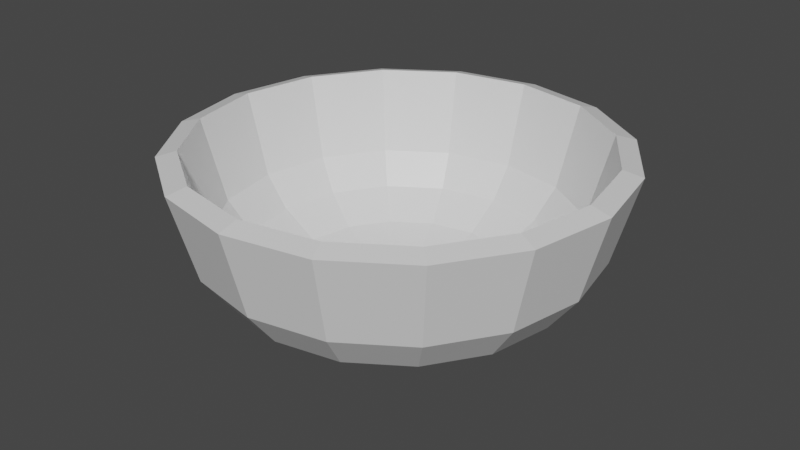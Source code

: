 # Source: UnityFBX.blend  (saved by Blender 3.2.14; exported with 4.5.12 LTS)
import bpy
from mathutils import Matrix  # noqa: F401  (used for matrix-valued properties, if any)

bpy.ops.wm.read_factory_settings(use_empty=True)
scene = bpy.context.scene
scene.name = 'Scene'

# ---- collections
col_collection = bpy.data.collections.new('Collection'); scene.collection.children.link(col_collection)
col_1 = bpy.data.collections.new('1'); scene.collection.children.link(col_1)

# ---- materials (node trees are filled in below, after node groups)
mat_material = bpy.data.materials.new('Material')
mat_material.alpha_threshold = 0.0
mat_material.use_transparent_shadow = False
mat_material.line_color = (0.0, 0.0, 0.0, 1.0)

# ---- material node trees
mat_material.use_nodes = True; mat_material.node_tree.nodes.clear()
_N = mat_material.node_tree.nodes; _L = mat_material.node_tree.links
n0 = _N.new('ShaderNodeOutputMaterial'); n0.name = 'Material Output'; n0.location = (300, 300)
n1 = _N.new('ShaderNodeBsdfPrincipled'); n1.name = 'Principled BSDF'; n1.location = (10, 300)
n1.distribution = 'GGX'
n1.subsurface_method = 'RANDOM_WALK_SKIN'
n1.inputs[2].default_value = 0.4
n1.inputs[3].default_value = 1.45
n1.inputs[27].default_value = (0.0, 0.0, 0.0, 1.0)
n1.inputs[28].default_value = 1.0
_L.new(n1.outputs[0], n0.inputs[0])
n0.is_active_output = True

# ---- world
world_world = bpy.data.worlds.new('World'); scene.world = world_world
world_world.use_nodes = True; world_world.node_tree.nodes.clear()
_N = world_world.node_tree.nodes; _L = world_world.node_tree.links
n0 = _N.new('ShaderNodeOutputWorld'); n0.name = 'World Output'; n0.location = (300, 300)
n1 = _N.new('ShaderNodeBackground'); n1.name = 'Background'; n1.location = (10, 300)
n1.inputs[0].default_value = (0.05088, 0.05088, 0.05088, 1.0)
_L.new(n1.outputs[0], n0.inputs[0])
n0.is_active_output = True
world_world.color = (0.05088, 0.05088, 0.05088)
world_world.use_sun_shadow = False
world_world.sun_shadow_jitter_overblur = 0.0

# ---- meshes
me_cube = bpy.data.meshes.new('Cube')
me_cube.from_pydata([(-0.08306, 0.2005, 0.1608), (-0.1535, 0.1535, 0.1608), (-0.2005, 0.08306, 0.1608), (-0.217, -3.57e-10, 0.1608), (-0.2005, -0.08306, 0.1608), (-0.1535, -0.1535, 0.1608), (-0.08306, -0.2005, 0.1608), (-5.573e-09, -0.217, 0.1608), (0.08306, -0.2005, 0.1608), (0.1535, -0.1535, 0.1608), (0.2005, -0.08306, 0.1608), (0.217, -1.243e-08, 0.1608), (0.2005, 0.08306, 0.1608), (0.1535, 0.1535, 0.1608), (0.08306, 0.2005, 0.1608), (1.34e-08, 0.217, 0.1608), (1.676e-08, 0.07608, 0.0005123), (1.583e-08, 0.1937, 0.07491), (1.711e-08, 0.1223, 0.01048), (1.676e-08, 0.1654, 0.03771), (0.02912, 0.07029, 0.0005123), (0.07414, 0.179, 0.07491), (0.04681, 0.113, 0.01048), (0.06329, 0.1528, 0.03771), (0.0538, 0.0538, 0.0005123), (0.137, 0.137, 0.07491), (0.0865, 0.0865, 0.01048), (0.1169, 0.1169, 0.03771), (0.07029, 0.02912, 0.0005123), (0.179, 0.07414, 0.07491), (0.113, 0.04681, 0.01048), (0.1528, 0.06329, 0.03771), (0.07608, -3.725e-09, 0.0005123), (0.1937, -1.045e-08, 0.07491), (0.1223, -6.286e-09, 0.01048), (0.1654, -8.673e-09, 0.03771), (0.07029, -0.02912, 0.0005123), (0.179, -0.07414, 0.07491), (0.113, -0.04681, 0.01048), (0.1528, -0.06329, 0.03771), (0.0538, -0.0538, 0.0005123), (0.137, -0.137, 0.07491), (0.0865, -0.0865, 0.01048), (0.1169, -0.1169, 0.03771), (0.02912, -0.07029, 0.0005123), (0.07414, -0.179, 0.07491), (0.04681, -0.113, 0.01048), (0.06329, -0.1528, 0.03771), (-7.451e-09, -0.07608, 0.0005123), (-1.103e-09, -0.1937, 0.07491), (-2.387e-09, -0.1223, 0.01048), (0.0, -0.1654, 0.03771), (-0.02912, -0.07029, 0.0005123), (-0.07413, -0.179, 0.07491), (-0.04681, -0.113, 0.01048), (-0.06329, -0.1528, 0.03771), (-0.0538, -0.0538, 0.0005123), (-0.137, -0.137, 0.07491), (-0.0865, -0.0865, 0.01048), (-0.1169, -0.1169, 0.03771), (-0.07029, -0.02912, 0.0005123), (-0.179, -0.07414, 0.07491), (-0.113, -0.04681, 0.01048), (-0.1528, -0.06329, 0.03771), (-0.07608, 1.863e-09, 0.0005123), (-0.1937, 3.319e-10, 0.07491), (-0.1223, 1.281e-09, 0.01048), (-0.1654, 6.985e-10, 0.03771), (-0.07029, 0.02912, 0.0005123), (-0.179, 0.07414, 0.07491), (-0.113, 0.04681, 0.01048), (-0.1528, 0.06329, 0.03771), (-0.0538, 0.0538, 0.0005123), (-0.137, 0.137, 0.07491), (-0.0865, 0.0865, 0.01048), (-0.1169, 0.1169, 0.03771), (-0.02912, 0.07029, 0.0005123), (-0.07413, 0.179, 0.07491), (-0.04681, 0.113, 0.01048), (-0.06329, 0.1528, 0.03771), (-0.07554, 0.1824, 0.1661), (-0.1396, 0.1396, 0.1661), (-0.1824, 0.07554, 0.1661), (-0.1974, -3.57e-10, 0.1661), (-0.1824, -0.07554, 0.1661), (-0.1396, -0.1396, 0.1661), (-0.07554, -0.1824, 0.1661), (-4.353e-09, -0.1974, 0.1661), (0.07554, -0.1824, 0.1661), (0.1396, -0.1396, 0.1661), (0.1824, -0.07554, 0.1661), (0.1974, -1.182e-08, 0.1661), (0.1824, 0.07554, 0.1661), (0.1396, 0.1396, 0.1661), (0.07554, 0.1824, 0.1661), (1.34e-08, 0.1974, 0.1661), (1.667e-08, 0.07369, 0.02048), (1.604e-08, 0.1751, 0.08387), (1.741e-08, 0.1142, 0.02919), (1.727e-08, 0.1513, 0.05261), (0.0282, 0.06808, 0.02048), (0.067, 0.1617, 0.08387), (0.04372, 0.1055, 0.02919), (0.0579, 0.1398, 0.05261), (0.05211, 0.05211, 0.02048), (0.1238, 0.1238, 0.08387), (0.08078, 0.08078, 0.02919), (0.107, 0.107, 0.05261), (0.06808, 0.0282, 0.02048), (0.1617, 0.067, 0.08387), (0.1055, 0.04372, 0.02919), (0.1398, 0.0579, 0.05261), (0.07369, -3.461e-09, 0.02048), (0.1751, -1.112e-08, 0.08387), (0.1142, -6.684e-09, 0.02919), (0.1513, -1.05e-08, 0.05261), (0.06808, -0.0282, 0.02048), (0.1617, -0.067, 0.08387), (0.1055, -0.04372, 0.02919), (0.1398, -0.0579, 0.05261), (0.05211, -0.05211, 0.02048), (0.1238, -0.1238, 0.08387), (0.08078, -0.08078, 0.02919), (0.107, -0.107, 0.05261), (0.0282, -0.06808, 0.02048), (0.067, -0.1617, 0.08387), (0.04372, -0.1055, 0.02919), (0.0579, -0.1398, 0.05261), (-6.97e-09, -0.07369, 0.02048), (-1.302e-11, -0.1751, 0.08387), (-6.973e-10, -0.1142, 0.02919), (1.519e-09, -0.1513, 0.05261), (-0.0282, -0.06808, 0.02048), (-0.067, -0.1617, 0.08387), (-0.04372, -0.1055, 0.02919), (-0.0579, -0.1398, 0.05261), (-0.05211, -0.05211, 0.02048), (-0.1238, -0.1238, 0.08387), (-0.08078, -0.08078, 0.02919), (-0.107, -0.107, 0.05261), (-0.06808, -0.0282, 0.02048), (-0.1617, -0.067, 0.08387), (-0.1055, -0.04372, 0.02919), (-0.1398, -0.0579, 0.05261), (-0.07369, 1.767e-09, 0.02048), (-0.1751, -9.652e-10, 0.08387), (-0.1142, 2.869e-10, 0.02919), (-0.1513, -1.529e-09, 0.05261), (-0.06808, 0.0282, 0.02048), (-0.1617, 0.067, 0.08387), (-0.1055, 0.04372, 0.02919), (-0.1398, 0.0579, 0.05261), (-0.05211, 0.05211, 0.02048), (-0.1238, 0.1238, 0.08387), (-0.08078, 0.08078, 0.02919), (-0.107, 0.107, 0.05261), (-0.0282, 0.06808, 0.02048), (-0.067, 0.1617, 0.08387), (-0.04372, 0.1055, 0.02919), (-0.0579, 0.1398, 0.05261)], [], [(20, 24, 28, 32, 36, 40, 44, 48, 52, 56, 60, 64, 68, 72, 76, 16), (49, 45, 8, 7), (77, 73, 1, 0), (45, 41, 9, 8), (73, 69, 2, 1), (41, 37, 10, 9), (69, 65, 3, 2), (37, 33, 11, 10), (65, 61, 4, 3), (33, 29, 12, 11), (61, 57, 5, 4), (29, 25, 13, 12), (57, 53, 6, 5), (21, 17, 15, 14), (25, 21, 14, 13), (53, 49, 7, 6), (20, 16, 18, 22), (22, 18, 19, 23), (23, 19, 17, 21), (24, 20, 22, 26), (26, 22, 23, 27), (27, 23, 21, 25), (28, 24, 26, 30), (30, 26, 27, 31), (31, 27, 25, 29), (32, 28, 30, 34), (34, 30, 31, 35), (35, 31, 29, 33), (36, 32, 34, 38), (38, 34, 35, 39), (39, 35, 33, 37), (40, 36, 38, 42), (42, 38, 39, 43), (43, 39, 37, 41), (44, 40, 42, 46), (46, 42, 43, 47), (47, 43, 41, 45), (48, 44, 46, 50), (50, 46, 47, 51), (51, 47, 45, 49), (52, 48, 50, 54), (54, 50, 51, 55), (55, 51, 49, 53), (56, 52, 54, 58), (58, 54, 55, 59), (59, 55, 53, 57), (60, 56, 58, 62), (62, 58, 59, 63), (63, 59, 57, 61), (64, 60, 62, 66), (66, 62, 63, 67), (67, 63, 61, 65), (68, 64, 66, 70), (70, 66, 67, 71), (71, 67, 65, 69), (72, 68, 70, 74), (74, 70, 71, 75), (75, 71, 69, 73), (76, 72, 74, 78), (78, 74, 75, 79), (79, 75, 73, 77), (16, 76, 78, 18), (18, 78, 79, 19), (19, 79, 77, 17), (17, 77, 0, 15), (100, 96, 156, 152, 148, 144, 140, 136, 132, 128, 124, 120, 116, 112, 108, 104), (129, 87, 88, 125), (157, 80, 81, 153), (125, 88, 89, 121), (153, 81, 82, 149), (121, 89, 90, 117), (149, 82, 83, 145), (117, 90, 91, 113), (145, 83, 84, 141), (113, 91, 92, 109), (141, 84, 85, 137), (109, 92, 93, 105), (137, 85, 86, 133), (101, 94, 95, 97), (105, 93, 94, 101), (133, 86, 87, 129), (100, 102, 98, 96), (102, 103, 99, 98), (103, 101, 97, 99), (104, 106, 102, 100), (106, 107, 103, 102), (107, 105, 101, 103), (108, 110, 106, 104), (110, 111, 107, 106), (111, 109, 105, 107), (112, 114, 110, 108), (114, 115, 111, 110), (115, 113, 109, 111), (116, 118, 114, 112), (118, 119, 115, 114), (119, 117, 113, 115), (120, 122, 118, 116), (122, 123, 119, 118), (123, 121, 117, 119), (124, 126, 122, 120), (126, 127, 123, 122), (127, 125, 121, 123), (128, 130, 126, 124), (130, 131, 127, 126), (131, 129, 125, 127), (132, 134, 130, 128), (134, 135, 131, 130), (135, 133, 129, 131), (136, 138, 134, 132), (138, 139, 135, 134), (139, 137, 133, 135), (140, 142, 138, 136), (142, 143, 139, 138), (143, 141, 137, 139), (144, 146, 142, 140), (146, 147, 143, 142), (147, 145, 141, 143), (148, 150, 146, 144), (150, 151, 147, 146), (151, 149, 145, 147), (152, 154, 150, 148), (154, 155, 151, 150), (155, 153, 149, 151), (156, 158, 154, 152), (158, 159, 155, 154), (159, 157, 153, 155), (96, 98, 158, 156), (98, 99, 159, 158), (99, 97, 157, 159), (97, 95, 80, 157), (15, 0, 80, 95), (0, 1, 81, 80), (1, 2, 82, 81), (2, 3, 83, 82), (3, 4, 84, 83), (4, 5, 85, 84), (5, 6, 86, 85), (6, 7, 87, 86), (7, 8, 88, 87), (8, 9, 89, 88), (9, 10, 90, 89), (10, 11, 91, 90), (11, 12, 92, 91), (12, 13, 93, 92), (13, 14, 94, 93), (14, 15, 95, 94)])
_uv = me_cube.uv_layers.new(name='UVMap')
_uv.uv.foreach_set('vector', [0.2939, 0.3559, 0.331, 0.331, 0.3559, 0.2939, 0.3646, 0.25, 0.3559, 0.2061, 0.331, 0.169, 0.2939, 0.1441, 0.25, 0.1354, 0.2061, 0.1441, 0.169, 0.169, 0.1441, 0.2061, 0.1354, 0.25, 0.1441, 0.2939, 0.169, 0.331, 0.2061, 0.3559, 0.25, 0.3646, 0.25, 0.01, 0.3418, 0.02827, 0.3418, 0.02827, 0.25, 0.01, 0.1582, 0.4717, 0.08029, 0.4197, 0.08029, 0.4197, 0.1582, 0.4717, 0.3418, 0.02827, 0.4197, 0.08029, 0.4197, 0.08029, 0.3418, 0.02827, 0.08029, 0.4197, 0.02827, 0.3418, 0.02827, 0.3418, 0.08029, 0.4197, 0.4197, 0.08029, 0.4717, 0.1582, 0.4717, 0.1582, 0.4197, 0.08029, 0.02827, 0.3418, 0.01, 0.25, 0.01, 0.25, 0.02827, 0.3418, 0.4717, 0.1582, 0.49, 0.25, 0.49, 0.25, 0.4717, 0.1582, 0.01, 0.25, 0.02827, 0.1582, 0.02827, 0.1582, 0.01, 0.25, 0.49, 0.25, 0.4717, 0.3418, 0.4717, 0.3418, 0.49, 0.25, 0.02827, 0.1582, 0.08029, 0.08029, 0.08029, 0.08029, 0.02827, 0.1582, 0.4717, 0.3418, 0.4197, 0.4197, 0.4197, 0.4197, 0.4717, 0.3418, 0.08029, 0.08029, 0.1582, 0.02827, 0.1582, 0.02827, 0.08029, 0.08029, 0.3418, 0.4717, 0.25, 0.49, 0.25, 0.49, 0.3418, 0.4717, 0.4197, 0.4197, 0.3418, 0.4717, 0.3418, 0.4717, 0.4197, 0.4197, 0.1582, 0.02827, 0.25, 0.01, 0.25, 0.01, 0.1582, 0.02827, 0.2939, 0.3559, 0.25, 0.3646, 0.25, 0.4342, 0.3205, 0.4202, 0.3205, 0.4202, 0.25, 0.4342, 0.25, 0.4895, 0.3417, 0.4713, 0.3417, 0.4713, 0.25, 0.4895, 0.25, 0.49, 0.3418, 0.4717, 0.331, 0.331, 0.2939, 0.3559, 0.3205, 0.4202, 0.3803, 0.3803, 0.3803, 0.3803, 0.3205, 0.4202, 0.3417, 0.4713, 0.4194, 0.4194, 0.4194, 0.4194, 0.3417, 0.4713, 0.3418, 0.4717, 0.4197, 0.4197, 0.3559, 0.2939, 0.331, 0.331, 0.3803, 0.3803, 0.4202, 0.3205, 0.4202, 0.3205, 0.3803, 0.3803, 0.4194, 0.4194, 0.4713, 0.3417, 0.4713, 0.3417, 0.4194, 0.4194, 0.4197, 0.4197, 0.4717, 0.3418, 0.3646, 0.25, 0.3559, 0.2939, 0.4202, 0.3205, 0.4342, 0.25, 0.4342, 0.25, 0.4202, 0.3205, 0.4713, 0.3417, 0.4895, 0.25, 0.4895, 0.25, 0.4713, 0.3417, 0.4717, 0.3418, 0.49, 0.25, 0.3559, 0.2061, 0.3646, 0.25, 0.4342, 0.25, 0.4202, 0.1795, 0.4202, 0.1795, 0.4342, 0.25, 0.4895, 0.25, 0.4713, 0.1583, 0.4713, 0.1583, 0.4895, 0.25, 0.49, 0.25, 0.4717, 0.1582, 0.331, 0.169, 0.3559, 0.2061, 0.4202, 0.1795, 0.3803, 0.1197, 0.3803, 0.1197, 0.4202, 0.1795, 0.4713, 0.1583, 0.4194, 0.08063, 0.4194, 0.08063, 0.4713, 0.1583, 0.4717, 0.1582, 0.4197, 0.08029, 0.2939, 0.1441, 0.331, 0.169, 0.3803, 0.1197, 0.3205, 0.0798, 0.3205, 0.0798, 0.3803, 0.1197, 0.4194, 0.08063, 0.3417, 0.0287, 0.3417, 0.0287, 0.4194, 0.08063, 0.4197, 0.08029, 0.3418, 0.02827, 0.25, 0.1354, 0.2939, 0.1441, 0.3205, 0.0798, 0.25, 0.06577, 0.25, 0.06577, 0.3205, 0.0798, 0.3417, 0.0287, 0.25, 0.01047, 0.25, 0.01047, 0.3417, 0.0287, 0.3418, 0.02827, 0.25, 0.01, 0.2061, 0.1441, 0.25, 0.1354, 0.25, 0.06577, 0.1795, 0.0798, 0.1795, 0.0798, 0.25, 0.06577, 0.25, 0.01047, 0.1583, 0.0287, 0.1583, 0.0287, 0.25, 0.01047, 0.25, 0.01, 0.1582, 0.02827, 0.169, 0.169, 0.2061, 0.1441, 0.1795, 0.0798, 0.1197, 0.1197, 0.1197, 0.1197, 0.1795, 0.0798, 0.1583, 0.0287, 0.08063, 0.08063, 0.08063, 0.08063, 0.1583, 0.0287, 0.1582, 0.02827, 0.08029, 0.08029, 0.1441, 0.2061, 0.169, 0.169, 0.1197, 0.1197, 0.0798, 0.1795, 0.0798, 0.1795, 0.1197, 0.1197, 0.08063, 0.08063, 0.0287, 0.1583, 0.0287, 0.1583, 0.08063, 0.08063, 0.08029, 0.08029, 0.02827, 0.1582, 0.1354, 0.25, 0.1441, 0.2061, 0.0798, 0.1795, 0.06577, 0.25, 0.06577, 0.25, 0.0798, 0.1795, 0.0287, 0.1583, 0.01047, 0.25, 0.01047, 0.25, 0.0287, 0.1583, 0.02827, 0.1582, 0.01, 0.25, 0.1441, 0.2939, 0.1354, 0.25, 0.06577, 0.25, 0.0798, 0.3205, 0.0798, 0.3205, 0.06577, 0.25, 0.01047, 0.25, 0.0287, 0.3417, 0.0287, 0.3417, 0.01047, 0.25, 0.01, 0.25, 0.02827, 0.3418, 0.169, 0.331, 0.1441, 0.2939, 0.0798, 0.3205, 0.1197, 0.3803, 0.1197, 0.3803, 0.0798, 0.3205, 0.0287, 0.3417, 0.08063, 0.4194, 0.08063, 0.4194, 0.0287, 0.3417, 0.02827, 0.3418, 0.08029, 0.4197, 0.2061, 0.3559, 0.169, 0.331, 0.1197, 0.3803, 0.1795, 0.4202, 0.1795, 0.4202, 0.1197, 0.3803, 0.08063, 0.4194, 0.1583, 0.4713, 0.1583, 0.4713, 0.08063, 0.4194, 0.08029, 0.4197, 0.1582, 0.4717, 0.25, 0.3646, 0.2061, 0.3559, 0.1795, 0.4202, 0.25, 0.4342, 0.25, 0.4342, 0.1795, 0.4202, 0.1583, 0.4713, 0.25, 0.4895, 0.25, 0.4895, 0.1583, 0.4713, 0.1582, 0.4717, 0.25, 0.49, 0.25, 0.49, 0.1582, 0.4717, 0.1582, 0.4717, 0.25, 0.49, 0.2939, 0.3559, 0.25, 0.3646, 0.2061, 0.3559, 0.169, 0.331, 0.1441, 0.2939, 0.1354, 0.25, 0.1441, 0.2061, 0.169, 0.169, 0.2061, 0.1441, 0.25, 0.1354, 0.2939, 0.1441, 0.331, 0.169, 0.3559, 0.2061, 0.3646, 0.25, 0.3559, 0.2939, 0.331, 0.331, 0.25, 0.01, 0.25, 0.01, 0.3418, 0.02827, 0.3418, 0.02827, 0.1582, 0.4717, 0.1582, 0.4717, 0.08029, 0.4197, 0.08029, 0.4197, 0.3418, 0.02827, 0.3418, 0.02827, 0.4197, 0.08029, 0.4197, 0.08029, 0.08029, 0.4197, 0.08029, 0.4197, 0.02827, 0.3418, 0.02827, 0.3418, 0.4197, 0.08029, 0.4197, 0.08029, 0.4717, 0.1582, 0.4717, 0.1582, 0.02827, 0.3418, 0.02827, 0.3418, 0.01, 0.25, 0.01, 0.25, 0.4717, 0.1582, 0.4717, 0.1582, 0.49, 0.25, 0.49, 0.25, 0.01, 0.25, 0.01, 0.25, 0.02827, 0.1582, 0.02827, 0.1582, 0.49, 0.25, 0.49, 0.25, 0.4717, 0.3418, 0.4717, 0.3418, 0.02827, 0.1582, 0.02827, 0.1582, 0.08029, 0.08029, 0.08029, 0.08029, 0.4717, 0.3418, 0.4717, 0.3418, 0.4197, 0.4197, 0.4197, 0.4197, 0.08029, 0.08029, 0.08029, 0.08029, 0.1582, 0.02827, 0.1582, 0.02827, 0.3418, 0.4717, 0.3418, 0.4717, 0.25, 0.49, 0.25, 0.49, 0.4197, 0.4197, 0.4197, 0.4197, 0.3418, 0.4717, 0.3418, 0.4717, 0.1582, 0.02827, 0.1582, 0.02827, 0.25, 0.01, 0.25, 0.01, 0.2939, 0.3559, 0.3205, 0.4202, 0.25, 0.4342, 0.25, 0.3646, 0.3205, 0.4202, 0.3417, 0.4713, 0.25, 0.4895, 0.25, 0.4342, 0.3417, 0.4713, 0.3418, 0.4717, 0.25, 0.49, 0.25, 0.4895, 0.331, 0.331, 0.3803, 0.3803, 0.3205, 0.4202, 0.2939, 0.3559, 0.3803, 0.3803, 0.4194, 0.4194, 0.3417, 0.4713, 0.3205, 0.4202, 0.4194, 0.4194, 0.4197, 0.4197, 0.3418, 0.4717, 0.3417, 0.4713, 0.3559, 0.2939, 0.4202, 0.3205, 0.3803, 0.3803, 0.331, 0.331, 0.4202, 0.3205, 0.4713, 0.3417, 0.4194, 0.4194, 0.3803, 0.3803, 0.4713, 0.3417, 0.4717, 0.3418, 0.4197, 0.4197, 0.4194, 0.4194, 0.3646, 0.25, 0.4342, 0.25, 0.4202, 0.3205, 0.3559, 0.2939, 0.4342, 0.25, 0.4895, 0.25, 0.4713, 0.3417, 0.4202, 0.3205, 0.4895, 0.25, 0.49, 0.25, 0.4717, 0.3418, 0.4713, 0.3417, 0.3559, 0.2061, 0.4202, 0.1795, 0.4342, 0.25, 0.3646, 0.25, 0.4202, 0.1795, 0.4713, 0.1583, 0.4895, 0.25, 0.4342, 0.25, 0.4713, 0.1583, 0.4717, 0.1582, 0.49, 0.25, 0.4895, 0.25, 0.331, 0.169, 0.3803, 0.1197, 0.4202, 0.1795, 0.3559, 0.2061, 0.3803, 0.1197, 0.4194, 0.08063, 0.4713, 0.1583, 0.4202, 0.1795, 0.4194, 0.08063, 0.4197, 0.08029, 0.4717, 0.1582, 0.4713, 0.1583, 0.2939, 0.1441, 0.3205, 0.0798, 0.3803, 0.1197, 0.331, 0.169, 0.3205, 0.0798, 0.3417, 0.0287, 0.4194, 0.08063, 0.3803, 0.1197, 0.3417, 0.0287, 0.3418, 0.02827, 0.4197, 0.08029, 0.4194, 0.08063, 0.25, 0.1354, 0.25, 0.06577, 0.3205, 0.0798, 0.2939, 0.1441, 0.25, 0.06577, 0.25, 0.01047, 0.3417, 0.0287, 0.3205, 0.0798, 0.25, 0.01047, 0.25, 0.01, 0.3418, 0.02827, 0.3417, 0.0287, 0.2061, 0.1441, 0.1795, 0.0798, 0.25, 0.06577, 0.25, 0.1354, 0.1795, 0.0798, 0.1583, 0.0287, 0.25, 0.01047, 0.25, 0.06577, 0.1583, 0.0287, 0.1582, 0.02827, 0.25, 0.01, 0.25, 0.01047, 0.169, 0.169, 0.1197, 0.1197, 0.1795, 0.0798, 0.2061, 0.1441, 0.1197, 0.1197, 0.08063, 0.08063, 0.1583, 0.0287, 0.1795, 0.0798, 0.08063, 0.08063, 0.08029, 0.08029, 0.1582, 0.02827, 0.1583, 0.0287, 0.1441, 0.2061, 0.0798, 0.1795, 0.1197, 0.1197, 0.169, 0.169, 0.0798, 0.1795, 0.0287, 0.1583, 0.08063, 0.08063, 0.1197, 0.1197, 0.0287, 0.1583, 0.02827, 0.1582, 0.08029, 0.08029, 0.08063, 0.08063, 0.1354, 0.25, 0.06577, 0.25, 0.0798, 0.1795, 0.1441, 0.2061, 0.06577, 0.25, 0.01047, 0.25, 0.0287, 0.1583, 0.0798, 0.1795, 0.01047, 0.25, 0.01, 0.25, 0.02827, 0.1582, 0.0287, 0.1583, 0.1441, 0.2939, 0.0798, 0.3205, 0.06577, 0.25, 0.1354, 0.25, 0.0798, 0.3205, 0.0287, 0.3417, 0.01047, 0.25, 0.06577, 0.25, 0.0287, 0.3417, 0.02827, 0.3418, 0.01, 0.25, 0.01047, 0.25, 0.169, 0.331, 0.1197, 0.3803, 0.0798, 0.3205, 0.1441, 0.2939, 0.1197, 0.3803, 0.08063, 0.4194, 0.0287, 0.3417, 0.0798, 0.3205, 0.08063, 0.4194, 0.08029, 0.4197, 0.02827, 0.3418, 0.0287, 0.3417, 0.2061, 0.3559, 0.1795, 0.4202, 0.1197, 0.3803, 0.169, 0.331, 0.1795, 0.4202, 0.1583, 0.4713, 0.08063, 0.4194, 0.1197, 0.3803, 0.1583, 0.4713, 0.1582, 0.4717, 0.08029, 0.4197, 0.08063, 0.4194, 0.25, 0.3646, 0.25, 0.4342, 0.1795, 0.4202, 0.2061, 0.3559, 0.25, 0.4342, 0.25, 0.4895, 0.1583, 0.4713, 0.1795, 0.4202, 0.25, 0.4895, 0.25, 0.49, 0.1582, 0.4717, 0.1583, 0.4713, 0.25, 0.49, 0.25, 0.49, 0.1582, 0.4717, 0.1582, 0.4717, 0.25, 0.49, 0.1582, 0.4717, 0.1582, 0.4717, 0.25, 0.49, 0.1582, 0.4717, 0.08029, 0.4197, 0.08029, 0.4197, 0.1582, 0.4717, 0.08029, 0.4197, 0.02827, 0.3418, 0.02827, 0.3418, 0.08029, 0.4197, 0.02827, 0.3418, 0.01, 0.25, 0.01, 0.25, 0.02827, 0.3418, 0.01, 0.25, 0.02827, 0.1582, 0.02827, 0.1582, 0.01, 0.25, 0.02827, 0.1582, 0.08029, 0.08029, 0.08029, 0.08029, 0.02827, 0.1582, 0.08029, 0.08029, 0.1582, 0.02827, 0.1582, 0.02827, 0.08029, 0.08029, 0.1582, 0.02827, 0.25, 0.01, 0.25, 0.01, 0.1582, 0.02827, 0.25, 0.01, 0.3418, 0.02827, 0.3418, 0.02827, 0.25, 0.01, 0.3418, 0.02827, 0.4197, 0.08029, 0.4197, 0.08029, 0.3418, 0.02827, 0.4197, 0.08029, 0.4717, 0.1582, 0.4717, 0.1582, 0.4197, 0.08029, 0.4717, 0.1582, 0.49, 0.25, 0.49, 0.25, 0.4717, 0.1582, 0.49, 0.25, 0.4717, 0.3418, 0.4717, 0.3418, 0.49, 0.25, 0.4717, 0.3418, 0.4197, 0.4197, 0.4197, 0.4197, 0.4717, 0.3418, 0.4197, 0.4197, 0.3418, 0.4717, 0.3418, 0.4717, 0.4197, 0.4197, 0.3418, 0.4717, 0.25, 0.49, 0.25, 0.49, 0.3418, 0.4717])
me_cube.materials.append(mat_material)
me_cube.use_mirror_vertex_groups = False
me_cube.update()
me_cube_001 = bpy.data.meshes.new('Cube.001')
me_cube_001.from_pydata([(-0.08306, 0.2005, 0.1608), (-0.1535, 0.1535, 0.1608), (-0.2005, 0.08306, 0.1608), (-0.217, -3.57e-10, 0.1608), (-0.2005, -0.08306, 0.1608), (-0.1535, -0.1535, 0.1608), (-0.08306, -0.2005, 0.1608), (-5.573e-09, -0.217, 0.1608), (0.08306, -0.2005, 0.1608), (0.1535, -0.1535, 0.1608), (0.2005, -0.08306, 0.1608), (0.217, -1.243e-08, 0.1608), (0.2005, 0.08306, 0.1608), (0.1535, 0.1535, 0.1608), (0.08306, 0.2005, 0.1608), (1.34e-08, 0.217, 0.1608), (1.676e-08, 0.07608, 0.0005123), (1.583e-08, 0.1937, 0.07491), (1.711e-08, 0.1223, 0.01048), (1.676e-08, 0.1654, 0.03771), (0.02912, 0.07029, 0.0005123), (0.07414, 0.179, 0.07491), (0.04681, 0.113, 0.01048), (0.06329, 0.1528, 0.03771), (0.0538, 0.0538, 0.0005123), (0.137, 0.137, 0.07491), (0.0865, 0.0865, 0.01048), (0.1169, 0.1169, 0.03771), (0.07029, 0.02912, 0.0005123), (0.179, 0.07414, 0.07491), (0.113, 0.04681, 0.01048), (0.1528, 0.06329, 0.03771), (0.07608, -3.725e-09, 0.0005123), (0.1937, -1.045e-08, 0.07491), (0.1223, -6.286e-09, 0.01048), (0.1654, -8.673e-09, 0.03771), (0.07029, -0.02912, 0.0005123), (0.179, -0.07414, 0.07491), (0.113, -0.04681, 0.01048), (0.1528, -0.06329, 0.03771), (0.0538, -0.0538, 0.0005123), (0.137, -0.137, 0.07491), (0.0865, -0.0865, 0.01048), (0.1169, -0.1169, 0.03771), (0.02912, -0.07029, 0.0005123), (0.07414, -0.179, 0.07491), (0.04681, -0.113, 0.01048), (0.06329, -0.1528, 0.03771), (-7.451e-09, -0.07608, 0.0005123), (-1.103e-09, -0.1937, 0.07491), (-2.387e-09, -0.1223, 0.01048), (0.0, -0.1654, 0.03771), (-0.02912, -0.07029, 0.0005123), (-0.07413, -0.179, 0.07491), (-0.04681, -0.113, 0.01048), (-0.06329, -0.1528, 0.03771), (-0.0538, -0.0538, 0.0005123), (-0.137, -0.137, 0.07491), (-0.0865, -0.0865, 0.01048), (-0.1169, -0.1169, 0.03771), (-0.07029, -0.02912, 0.0005123), (-0.179, -0.07414, 0.07491), (-0.113, -0.04681, 0.01048), (-0.1528, -0.06329, 0.03771), (-0.07608, 1.863e-09, 0.0005123), (-0.1937, 3.319e-10, 0.07491), (-0.1223, 1.281e-09, 0.01048), (-0.1654, 6.985e-10, 0.03771), (-0.07029, 0.02912, 0.0005123), (-0.179, 0.07414, 0.07491), (-0.113, 0.04681, 0.01048), (-0.1528, 0.06329, 0.03771), (-0.0538, 0.0538, 0.0005123), (-0.137, 0.137, 0.07491), (-0.0865, 0.0865, 0.01048), (-0.1169, 0.1169, 0.03771), (-0.02912, 0.07029, 0.0005123), (-0.07413, 0.179, 0.07491), (-0.04681, 0.113, 0.01048), (-0.06329, 0.1528, 0.03771), (-0.07554, 0.1824, 0.1661), (-0.1396, 0.1396, 0.1661), (-0.1824, 0.07554, 0.1661), (-0.1974, -3.57e-10, 0.1661), (-0.1824, -0.07554, 0.1661), (-0.1396, -0.1396, 0.1661), (-0.07554, -0.1824, 0.1661), (-4.353e-09, -0.1974, 0.1661), (0.07554, -0.1824, 0.1661), (0.1396, -0.1396, 0.1661), (0.1824, -0.07554, 0.1661), (0.1974, -1.182e-08, 0.1661), (0.1824, 0.07554, 0.1661), (0.1396, 0.1396, 0.1661), (0.07554, 0.1824, 0.1661), (1.34e-08, 0.1974, 0.1661), (1.667e-08, 0.07369, 0.02048), (1.604e-08, 0.1751, 0.08387), (1.741e-08, 0.1142, 0.02919), (1.727e-08, 0.1513, 0.05261), (0.0282, 0.06808, 0.02048), (0.067, 0.1617, 0.08387), (0.04372, 0.1055, 0.02919), (0.0579, 0.1398, 0.05261), (0.05211, 0.05211, 0.02048), (0.1238, 0.1238, 0.08387), (0.08078, 0.08078, 0.02919), (0.107, 0.107, 0.05261), (0.06808, 0.0282, 0.02048), (0.1617, 0.067, 0.08387), (0.1055, 0.04372, 0.02919), (0.1398, 0.0579, 0.05261), (0.07369, -3.461e-09, 0.02048), (0.1751, -1.112e-08, 0.08387), (0.1142, -6.684e-09, 0.02919), (0.1513, -1.05e-08, 0.05261), (0.06808, -0.0282, 0.02048), (0.1617, -0.067, 0.08387), (0.1055, -0.04372, 0.02919), (0.1398, -0.0579, 0.05261), (0.05211, -0.05211, 0.02048), (0.1238, -0.1238, 0.08387), (0.08078, -0.08078, 0.02919), (0.107, -0.107, 0.05261), (0.0282, -0.06808, 0.02048), (0.067, -0.1617, 0.08387), (0.04372, -0.1055, 0.02919), (0.0579, -0.1398, 0.05261), (-6.97e-09, -0.07369, 0.02048), (-1.302e-11, -0.1751, 0.08387), (-6.973e-10, -0.1142, 0.02919), (1.519e-09, -0.1513, 0.05261), (-0.0282, -0.06808, 0.02048), (-0.067, -0.1617, 0.08387), (-0.04372, -0.1055, 0.02919), (-0.0579, -0.1398, 0.05261), (-0.05211, -0.05211, 0.02048), (-0.1238, -0.1238, 0.08387), (-0.08078, -0.08078, 0.02919), (-0.107, -0.107, 0.05261), (-0.06808, -0.0282, 0.02048), (-0.1617, -0.067, 0.08387), (-0.1055, -0.04372, 0.02919), (-0.1398, -0.0579, 0.05261), (-0.07369, 1.767e-09, 0.02048), (-0.1751, -9.652e-10, 0.08387), (-0.1142, 2.869e-10, 0.02919), (-0.1513, -1.529e-09, 0.05261), (-0.06808, 0.0282, 0.02048), (-0.1617, 0.067, 0.08387), (-0.1055, 0.04372, 0.02919), (-0.1398, 0.0579, 0.05261), (-0.05211, 0.05211, 0.02048), (-0.1238, 0.1238, 0.08387), (-0.08078, 0.08078, 0.02919), (-0.107, 0.107, 0.05261), (-0.0282, 0.06808, 0.02048), (-0.067, 0.1617, 0.08387), (-0.04372, 0.1055, 0.02919), (-0.0579, 0.1398, 0.05261)], [], [(20, 24, 28, 32, 36, 40, 44, 48, 52, 56, 60, 64, 68, 72, 76, 16), (49, 45, 8, 7), (77, 73, 1, 0), (45, 41, 9, 8), (73, 69, 2, 1), (41, 37, 10, 9), (69, 65, 3, 2), (37, 33, 11, 10), (65, 61, 4, 3), (33, 29, 12, 11), (61, 57, 5, 4), (29, 25, 13, 12), (57, 53, 6, 5), (21, 17, 15, 14), (25, 21, 14, 13), (53, 49, 7, 6), (20, 16, 18, 22), (22, 18, 19, 23), (23, 19, 17, 21), (24, 20, 22, 26), (26, 22, 23, 27), (27, 23, 21, 25), (28, 24, 26, 30), (30, 26, 27, 31), (31, 27, 25, 29), (32, 28, 30, 34), (34, 30, 31, 35), (35, 31, 29, 33), (36, 32, 34, 38), (38, 34, 35, 39), (39, 35, 33, 37), (40, 36, 38, 42), (42, 38, 39, 43), (43, 39, 37, 41), (44, 40, 42, 46), (46, 42, 43, 47), (47, 43, 41, 45), (48, 44, 46, 50), (50, 46, 47, 51), (51, 47, 45, 49), (52, 48, 50, 54), (54, 50, 51, 55), (55, 51, 49, 53), (56, 52, 54, 58), (58, 54, 55, 59), (59, 55, 53, 57), (60, 56, 58, 62), (62, 58, 59, 63), (63, 59, 57, 61), (64, 60, 62, 66), (66, 62, 63, 67), (67, 63, 61, 65), (68, 64, 66, 70), (70, 66, 67, 71), (71, 67, 65, 69), (72, 68, 70, 74), (74, 70, 71, 75), (75, 71, 69, 73), (76, 72, 74, 78), (78, 74, 75, 79), (79, 75, 73, 77), (16, 76, 78, 18), (18, 78, 79, 19), (19, 79, 77, 17), (17, 77, 0, 15), (100, 96, 156, 152, 148, 144, 140, 136, 132, 128, 124, 120, 116, 112, 108, 104), (129, 87, 88, 125), (157, 80, 81, 153), (125, 88, 89, 121), (153, 81, 82, 149), (121, 89, 90, 117), (149, 82, 83, 145), (117, 90, 91, 113), (145, 83, 84, 141), (113, 91, 92, 109), (141, 84, 85, 137), (109, 92, 93, 105), (137, 85, 86, 133), (101, 94, 95, 97), (105, 93, 94, 101), (133, 86, 87, 129), (100, 102, 98, 96), (102, 103, 99, 98), (103, 101, 97, 99), (104, 106, 102, 100), (106, 107, 103, 102), (107, 105, 101, 103), (108, 110, 106, 104), (110, 111, 107, 106), (111, 109, 105, 107), (112, 114, 110, 108), (114, 115, 111, 110), (115, 113, 109, 111), (116, 118, 114, 112), (118, 119, 115, 114), (119, 117, 113, 115), (120, 122, 118, 116), (122, 123, 119, 118), (123, 121, 117, 119), (124, 126, 122, 120), (126, 127, 123, 122), (127, 125, 121, 123), (128, 130, 126, 124), (130, 131, 127, 126), (131, 129, 125, 127), (132, 134, 130, 128), (134, 135, 131, 130), (135, 133, 129, 131), (136, 138, 134, 132), (138, 139, 135, 134), (139, 137, 133, 135), (140, 142, 138, 136), (142, 143, 139, 138), (143, 141, 137, 139), (144, 146, 142, 140), (146, 147, 143, 142), (147, 145, 141, 143), (148, 150, 146, 144), (150, 151, 147, 146), (151, 149, 145, 147), (152, 154, 150, 148), (154, 155, 151, 150), (155, 153, 149, 151), (156, 158, 154, 152), (158, 159, 155, 154), (159, 157, 153, 155), (96, 98, 158, 156), (98, 99, 159, 158), (99, 97, 157, 159), (97, 95, 80, 157), (15, 0, 80, 95), (0, 1, 81, 80), (1, 2, 82, 81), (2, 3, 83, 82), (3, 4, 84, 83), (4, 5, 85, 84), (5, 6, 86, 85), (6, 7, 87, 86), (7, 8, 88, 87), (8, 9, 89, 88), (9, 10, 90, 89), (10, 11, 91, 90), (11, 12, 92, 91), (12, 13, 93, 92), (13, 14, 94, 93), (14, 15, 95, 94)])
_uv = me_cube_001.uv_layers.new(name='UVMap')
_uv.uv.foreach_set('vector', [0.2939, 0.3559, 0.331, 0.331, 0.3559, 0.2939, 0.3646, 0.25, 0.3559, 0.2061, 0.331, 0.169, 0.2939, 0.1441, 0.25, 0.1354, 0.2061, 0.1441, 0.169, 0.169, 0.1441, 0.2061, 0.1354, 0.25, 0.1441, 0.2939, 0.169, 0.331, 0.2061, 0.3559, 0.25, 0.3646, 0.25, 0.01, 0.3418, 0.02827, 0.3418, 0.02827, 0.25, 0.01, 0.1582, 0.4717, 0.08029, 0.4197, 0.08029, 0.4197, 0.1582, 0.4717, 0.3418, 0.02827, 0.4197, 0.08029, 0.4197, 0.08029, 0.3418, 0.02827, 0.08029, 0.4197, 0.02827, 0.3418, 0.02827, 0.3418, 0.08029, 0.4197, 0.4197, 0.08029, 0.4717, 0.1582, 0.4717, 0.1582, 0.4197, 0.08029, 0.02827, 0.3418, 0.01, 0.25, 0.01, 0.25, 0.02827, 0.3418, 0.4717, 0.1582, 0.49, 0.25, 0.49, 0.25, 0.4717, 0.1582, 0.01, 0.25, 0.02827, 0.1582, 0.02827, 0.1582, 0.01, 0.25, 0.49, 0.25, 0.4717, 0.3418, 0.4717, 0.3418, 0.49, 0.25, 0.02827, 0.1582, 0.08029, 0.08029, 0.08029, 0.08029, 0.02827, 0.1582, 0.4717, 0.3418, 0.4197, 0.4197, 0.4197, 0.4197, 0.4717, 0.3418, 0.08029, 0.08029, 0.1582, 0.02827, 0.1582, 0.02827, 0.08029, 0.08029, 0.3418, 0.4717, 0.25, 0.49, 0.25, 0.49, 0.3418, 0.4717, 0.4197, 0.4197, 0.3418, 0.4717, 0.3418, 0.4717, 0.4197, 0.4197, 0.1582, 0.02827, 0.25, 0.01, 0.25, 0.01, 0.1582, 0.02827, 0.2939, 0.3559, 0.25, 0.3646, 0.25, 0.4342, 0.3205, 0.4202, 0.3205, 0.4202, 0.25, 0.4342, 0.25, 0.4895, 0.3417, 0.4713, 0.3417, 0.4713, 0.25, 0.4895, 0.25, 0.49, 0.3418, 0.4717, 0.331, 0.331, 0.2939, 0.3559, 0.3205, 0.4202, 0.3803, 0.3803, 0.3803, 0.3803, 0.3205, 0.4202, 0.3417, 0.4713, 0.4194, 0.4194, 0.4194, 0.4194, 0.3417, 0.4713, 0.3418, 0.4717, 0.4197, 0.4197, 0.3559, 0.2939, 0.331, 0.331, 0.3803, 0.3803, 0.4202, 0.3205, 0.4202, 0.3205, 0.3803, 0.3803, 0.4194, 0.4194, 0.4713, 0.3417, 0.4713, 0.3417, 0.4194, 0.4194, 0.4197, 0.4197, 0.4717, 0.3418, 0.3646, 0.25, 0.3559, 0.2939, 0.4202, 0.3205, 0.4342, 0.25, 0.4342, 0.25, 0.4202, 0.3205, 0.4713, 0.3417, 0.4895, 0.25, 0.4895, 0.25, 0.4713, 0.3417, 0.4717, 0.3418, 0.49, 0.25, 0.3559, 0.2061, 0.3646, 0.25, 0.4342, 0.25, 0.4202, 0.1795, 0.4202, 0.1795, 0.4342, 0.25, 0.4895, 0.25, 0.4713, 0.1583, 0.4713, 0.1583, 0.4895, 0.25, 0.49, 0.25, 0.4717, 0.1582, 0.331, 0.169, 0.3559, 0.2061, 0.4202, 0.1795, 0.3803, 0.1197, 0.3803, 0.1197, 0.4202, 0.1795, 0.4713, 0.1583, 0.4194, 0.08063, 0.4194, 0.08063, 0.4713, 0.1583, 0.4717, 0.1582, 0.4197, 0.08029, 0.2939, 0.1441, 0.331, 0.169, 0.3803, 0.1197, 0.3205, 0.0798, 0.3205, 0.0798, 0.3803, 0.1197, 0.4194, 0.08063, 0.3417, 0.0287, 0.3417, 0.0287, 0.4194, 0.08063, 0.4197, 0.08029, 0.3418, 0.02827, 0.25, 0.1354, 0.2939, 0.1441, 0.3205, 0.0798, 0.25, 0.06577, 0.25, 0.06577, 0.3205, 0.0798, 0.3417, 0.0287, 0.25, 0.01047, 0.25, 0.01047, 0.3417, 0.0287, 0.3418, 0.02827, 0.25, 0.01, 0.2061, 0.1441, 0.25, 0.1354, 0.25, 0.06577, 0.1795, 0.0798, 0.1795, 0.0798, 0.25, 0.06577, 0.25, 0.01047, 0.1583, 0.0287, 0.1583, 0.0287, 0.25, 0.01047, 0.25, 0.01, 0.1582, 0.02827, 0.169, 0.169, 0.2061, 0.1441, 0.1795, 0.0798, 0.1197, 0.1197, 0.1197, 0.1197, 0.1795, 0.0798, 0.1583, 0.0287, 0.08063, 0.08063, 0.08063, 0.08063, 0.1583, 0.0287, 0.1582, 0.02827, 0.08029, 0.08029, 0.1441, 0.2061, 0.169, 0.169, 0.1197, 0.1197, 0.0798, 0.1795, 0.0798, 0.1795, 0.1197, 0.1197, 0.08063, 0.08063, 0.0287, 0.1583, 0.0287, 0.1583, 0.08063, 0.08063, 0.08029, 0.08029, 0.02827, 0.1582, 0.1354, 0.25, 0.1441, 0.2061, 0.0798, 0.1795, 0.06577, 0.25, 0.06577, 0.25, 0.0798, 0.1795, 0.0287, 0.1583, 0.01047, 0.25, 0.01047, 0.25, 0.0287, 0.1583, 0.02827, 0.1582, 0.01, 0.25, 0.1441, 0.2939, 0.1354, 0.25, 0.06577, 0.25, 0.0798, 0.3205, 0.0798, 0.3205, 0.06577, 0.25, 0.01047, 0.25, 0.0287, 0.3417, 0.0287, 0.3417, 0.01047, 0.25, 0.01, 0.25, 0.02827, 0.3418, 0.169, 0.331, 0.1441, 0.2939, 0.0798, 0.3205, 0.1197, 0.3803, 0.1197, 0.3803, 0.0798, 0.3205, 0.0287, 0.3417, 0.08063, 0.4194, 0.08063, 0.4194, 0.0287, 0.3417, 0.02827, 0.3418, 0.08029, 0.4197, 0.2061, 0.3559, 0.169, 0.331, 0.1197, 0.3803, 0.1795, 0.4202, 0.1795, 0.4202, 0.1197, 0.3803, 0.08063, 0.4194, 0.1583, 0.4713, 0.1583, 0.4713, 0.08063, 0.4194, 0.08029, 0.4197, 0.1582, 0.4717, 0.25, 0.3646, 0.2061, 0.3559, 0.1795, 0.4202, 0.25, 0.4342, 0.25, 0.4342, 0.1795, 0.4202, 0.1583, 0.4713, 0.25, 0.4895, 0.25, 0.4895, 0.1583, 0.4713, 0.1582, 0.4717, 0.25, 0.49, 0.25, 0.49, 0.1582, 0.4717, 0.1582, 0.4717, 0.25, 0.49, 0.2939, 0.3559, 0.25, 0.3646, 0.2061, 0.3559, 0.169, 0.331, 0.1441, 0.2939, 0.1354, 0.25, 0.1441, 0.2061, 0.169, 0.169, 0.2061, 0.1441, 0.25, 0.1354, 0.2939, 0.1441, 0.331, 0.169, 0.3559, 0.2061, 0.3646, 0.25, 0.3559, 0.2939, 0.331, 0.331, 0.25, 0.01, 0.25, 0.01, 0.3418, 0.02827, 0.3418, 0.02827, 0.1582, 0.4717, 0.1582, 0.4717, 0.08029, 0.4197, 0.08029, 0.4197, 0.3418, 0.02827, 0.3418, 0.02827, 0.4197, 0.08029, 0.4197, 0.08029, 0.08029, 0.4197, 0.08029, 0.4197, 0.02827, 0.3418, 0.02827, 0.3418, 0.4197, 0.08029, 0.4197, 0.08029, 0.4717, 0.1582, 0.4717, 0.1582, 0.02827, 0.3418, 0.02827, 0.3418, 0.01, 0.25, 0.01, 0.25, 0.4717, 0.1582, 0.4717, 0.1582, 0.49, 0.25, 0.49, 0.25, 0.01, 0.25, 0.01, 0.25, 0.02827, 0.1582, 0.02827, 0.1582, 0.49, 0.25, 0.49, 0.25, 0.4717, 0.3418, 0.4717, 0.3418, 0.02827, 0.1582, 0.02827, 0.1582, 0.08029, 0.08029, 0.08029, 0.08029, 0.4717, 0.3418, 0.4717, 0.3418, 0.4197, 0.4197, 0.4197, 0.4197, 0.08029, 0.08029, 0.08029, 0.08029, 0.1582, 0.02827, 0.1582, 0.02827, 0.3418, 0.4717, 0.3418, 0.4717, 0.25, 0.49, 0.25, 0.49, 0.4197, 0.4197, 0.4197, 0.4197, 0.3418, 0.4717, 0.3418, 0.4717, 0.1582, 0.02827, 0.1582, 0.02827, 0.25, 0.01, 0.25, 0.01, 0.2939, 0.3559, 0.3205, 0.4202, 0.25, 0.4342, 0.25, 0.3646, 0.3205, 0.4202, 0.3417, 0.4713, 0.25, 0.4895, 0.25, 0.4342, 0.3417, 0.4713, 0.3418, 0.4717, 0.25, 0.49, 0.25, 0.4895, 0.331, 0.331, 0.3803, 0.3803, 0.3205, 0.4202, 0.2939, 0.3559, 0.3803, 0.3803, 0.4194, 0.4194, 0.3417, 0.4713, 0.3205, 0.4202, 0.4194, 0.4194, 0.4197, 0.4197, 0.3418, 0.4717, 0.3417, 0.4713, 0.3559, 0.2939, 0.4202, 0.3205, 0.3803, 0.3803, 0.331, 0.331, 0.4202, 0.3205, 0.4713, 0.3417, 0.4194, 0.4194, 0.3803, 0.3803, 0.4713, 0.3417, 0.4717, 0.3418, 0.4197, 0.4197, 0.4194, 0.4194, 0.3646, 0.25, 0.4342, 0.25, 0.4202, 0.3205, 0.3559, 0.2939, 0.4342, 0.25, 0.4895, 0.25, 0.4713, 0.3417, 0.4202, 0.3205, 0.4895, 0.25, 0.49, 0.25, 0.4717, 0.3418, 0.4713, 0.3417, 0.3559, 0.2061, 0.4202, 0.1795, 0.4342, 0.25, 0.3646, 0.25, 0.4202, 0.1795, 0.4713, 0.1583, 0.4895, 0.25, 0.4342, 0.25, 0.4713, 0.1583, 0.4717, 0.1582, 0.49, 0.25, 0.4895, 0.25, 0.331, 0.169, 0.3803, 0.1197, 0.4202, 0.1795, 0.3559, 0.2061, 0.3803, 0.1197, 0.4194, 0.08063, 0.4713, 0.1583, 0.4202, 0.1795, 0.4194, 0.08063, 0.4197, 0.08029, 0.4717, 0.1582, 0.4713, 0.1583, 0.2939, 0.1441, 0.3205, 0.0798, 0.3803, 0.1197, 0.331, 0.169, 0.3205, 0.0798, 0.3417, 0.0287, 0.4194, 0.08063, 0.3803, 0.1197, 0.3417, 0.0287, 0.3418, 0.02827, 0.4197, 0.08029, 0.4194, 0.08063, 0.25, 0.1354, 0.25, 0.06577, 0.3205, 0.0798, 0.2939, 0.1441, 0.25, 0.06577, 0.25, 0.01047, 0.3417, 0.0287, 0.3205, 0.0798, 0.25, 0.01047, 0.25, 0.01, 0.3418, 0.02827, 0.3417, 0.0287, 0.2061, 0.1441, 0.1795, 0.0798, 0.25, 0.06577, 0.25, 0.1354, 0.1795, 0.0798, 0.1583, 0.0287, 0.25, 0.01047, 0.25, 0.06577, 0.1583, 0.0287, 0.1582, 0.02827, 0.25, 0.01, 0.25, 0.01047, 0.169, 0.169, 0.1197, 0.1197, 0.1795, 0.0798, 0.2061, 0.1441, 0.1197, 0.1197, 0.08063, 0.08063, 0.1583, 0.0287, 0.1795, 0.0798, 0.08063, 0.08063, 0.08029, 0.08029, 0.1582, 0.02827, 0.1583, 0.0287, 0.1441, 0.2061, 0.0798, 0.1795, 0.1197, 0.1197, 0.169, 0.169, 0.0798, 0.1795, 0.0287, 0.1583, 0.08063, 0.08063, 0.1197, 0.1197, 0.0287, 0.1583, 0.02827, 0.1582, 0.08029, 0.08029, 0.08063, 0.08063, 0.1354, 0.25, 0.06577, 0.25, 0.0798, 0.1795, 0.1441, 0.2061, 0.06577, 0.25, 0.01047, 0.25, 0.0287, 0.1583, 0.0798, 0.1795, 0.01047, 0.25, 0.01, 0.25, 0.02827, 0.1582, 0.0287, 0.1583, 0.1441, 0.2939, 0.0798, 0.3205, 0.06577, 0.25, 0.1354, 0.25, 0.0798, 0.3205, 0.0287, 0.3417, 0.01047, 0.25, 0.06577, 0.25, 0.0287, 0.3417, 0.02827, 0.3418, 0.01, 0.25, 0.01047, 0.25, 0.169, 0.331, 0.1197, 0.3803, 0.0798, 0.3205, 0.1441, 0.2939, 0.1197, 0.3803, 0.08063, 0.4194, 0.0287, 0.3417, 0.0798, 0.3205, 0.08063, 0.4194, 0.08029, 0.4197, 0.02827, 0.3418, 0.0287, 0.3417, 0.2061, 0.3559, 0.1795, 0.4202, 0.1197, 0.3803, 0.169, 0.331, 0.1795, 0.4202, 0.1583, 0.4713, 0.08063, 0.4194, 0.1197, 0.3803, 0.1583, 0.4713, 0.1582, 0.4717, 0.08029, 0.4197, 0.08063, 0.4194, 0.25, 0.3646, 0.25, 0.4342, 0.1795, 0.4202, 0.2061, 0.3559, 0.25, 0.4342, 0.25, 0.4895, 0.1583, 0.4713, 0.1795, 0.4202, 0.25, 0.4895, 0.25, 0.49, 0.1582, 0.4717, 0.1583, 0.4713, 0.25, 0.49, 0.25, 0.49, 0.1582, 0.4717, 0.1582, 0.4717, 0.25, 0.49, 0.1582, 0.4717, 0.1582, 0.4717, 0.25, 0.49, 0.1582, 0.4717, 0.08029, 0.4197, 0.08029, 0.4197, 0.1582, 0.4717, 0.08029, 0.4197, 0.02827, 0.3418, 0.02827, 0.3418, 0.08029, 0.4197, 0.02827, 0.3418, 0.01, 0.25, 0.01, 0.25, 0.02827, 0.3418, 0.01, 0.25, 0.02827, 0.1582, 0.02827, 0.1582, 0.01, 0.25, 0.02827, 0.1582, 0.08029, 0.08029, 0.08029, 0.08029, 0.02827, 0.1582, 0.08029, 0.08029, 0.1582, 0.02827, 0.1582, 0.02827, 0.08029, 0.08029, 0.1582, 0.02827, 0.25, 0.01, 0.25, 0.01, 0.1582, 0.02827, 0.25, 0.01, 0.3418, 0.02827, 0.3418, 0.02827, 0.25, 0.01, 0.3418, 0.02827, 0.4197, 0.08029, 0.4197, 0.08029, 0.3418, 0.02827, 0.4197, 0.08029, 0.4717, 0.1582, 0.4717, 0.1582, 0.4197, 0.08029, 0.4717, 0.1582, 0.49, 0.25, 0.49, 0.25, 0.4717, 0.1582, 0.49, 0.25, 0.4717, 0.3418, 0.4717, 0.3418, 0.49, 0.25, 0.4717, 0.3418, 0.4197, 0.4197, 0.4197, 0.4197, 0.4717, 0.3418, 0.4197, 0.4197, 0.3418, 0.4717, 0.3418, 0.4717, 0.4197, 0.4197, 0.3418, 0.4717, 0.25, 0.49, 0.25, 0.49, 0.3418, 0.4717])
me_cube_001.materials.append(mat_material)
me_cube_001.use_mirror_vertex_groups = False
me_cube_001.update()

# ---- objects
ob_cube = bpy.data.objects.new('Cube', me_cube)
ob_cube_001 = bpy.data.objects.new('Cube.001', me_cube_001)

# ---- transforms, parenting, visibility, modifiers, constraints
ob_cube.location = (0.0, 0.0, 0.0)
ob_cube.lock_rotations_4d = False
ob_cube.empty_display_type = 'ARROWS'
ob_cube.lineart.crease_threshold = 0.0
ob_cube_001.location = (0.0, -0.6547, 0.0)
ob_cube_001.lock_rotations_4d = False
ob_cube_001.empty_display_type = 'ARROWS'
ob_cube_001.lineart.crease_threshold = 0.0

# ---- collection membership
col_collection.objects.link(ob_cube)
col_1.objects.link(ob_cube_001)
def _layer_coll(name, lc=None):
    lc = lc or bpy.context.view_layer.layer_collection
    for c in lc.children:
        if c.name == name: return c
        r = _layer_coll(name, c)
        if r: return r
_layer_coll('1').exclude = True

# ---- scene / render settings (as saved in the file)
scene.frame_start = 1; scene.frame_end = 250; scene.frame_set(1)
scene.render.engine = 'BLENDER_EEVEE_NEXT'
scene.cycles.sampling_pattern = 'TABULATED_SOBOL'
scene.cycles.use_light_tree = False
scene.view_settings.view_transform = 'Filmic'
bpy.context.view_layer.update()

# ---- added for rendering (the .blend has no active camera and no usable light): camera, sun
cam_auto = bpy.data.cameras.new('AutoCamera')
cam_auto.lens = 50.0
cam_auto.sensor_width = 36.0
cam_auto.clip_end = 1000.0
ob_auto_camera = bpy.data.objects.new('AutoCamera', cam_auto)
scene.collection.objects.link(ob_auto_camera)
ob_auto_camera.location = (0.5883, -0.70596, 0.553967)
ob_auto_camera.rotation_euler = (1.09748, -7.21219e-08, 0.694738)
scene.camera = ob_auto_camera
light_auto_sun = bpy.data.lights.new('AutoSun', 'SUN')
light_auto_sun.energy = 3.0
light_auto_sun.angle = 0.0523599
ob_auto_sun = bpy.data.objects.new('AutoSun', light_auto_sun)
scene.collection.objects.link(ob_auto_sun)
ob_auto_sun.rotation_euler = (0.872665, 0.174533, 0.523599)
bpy.context.view_layer.update()
